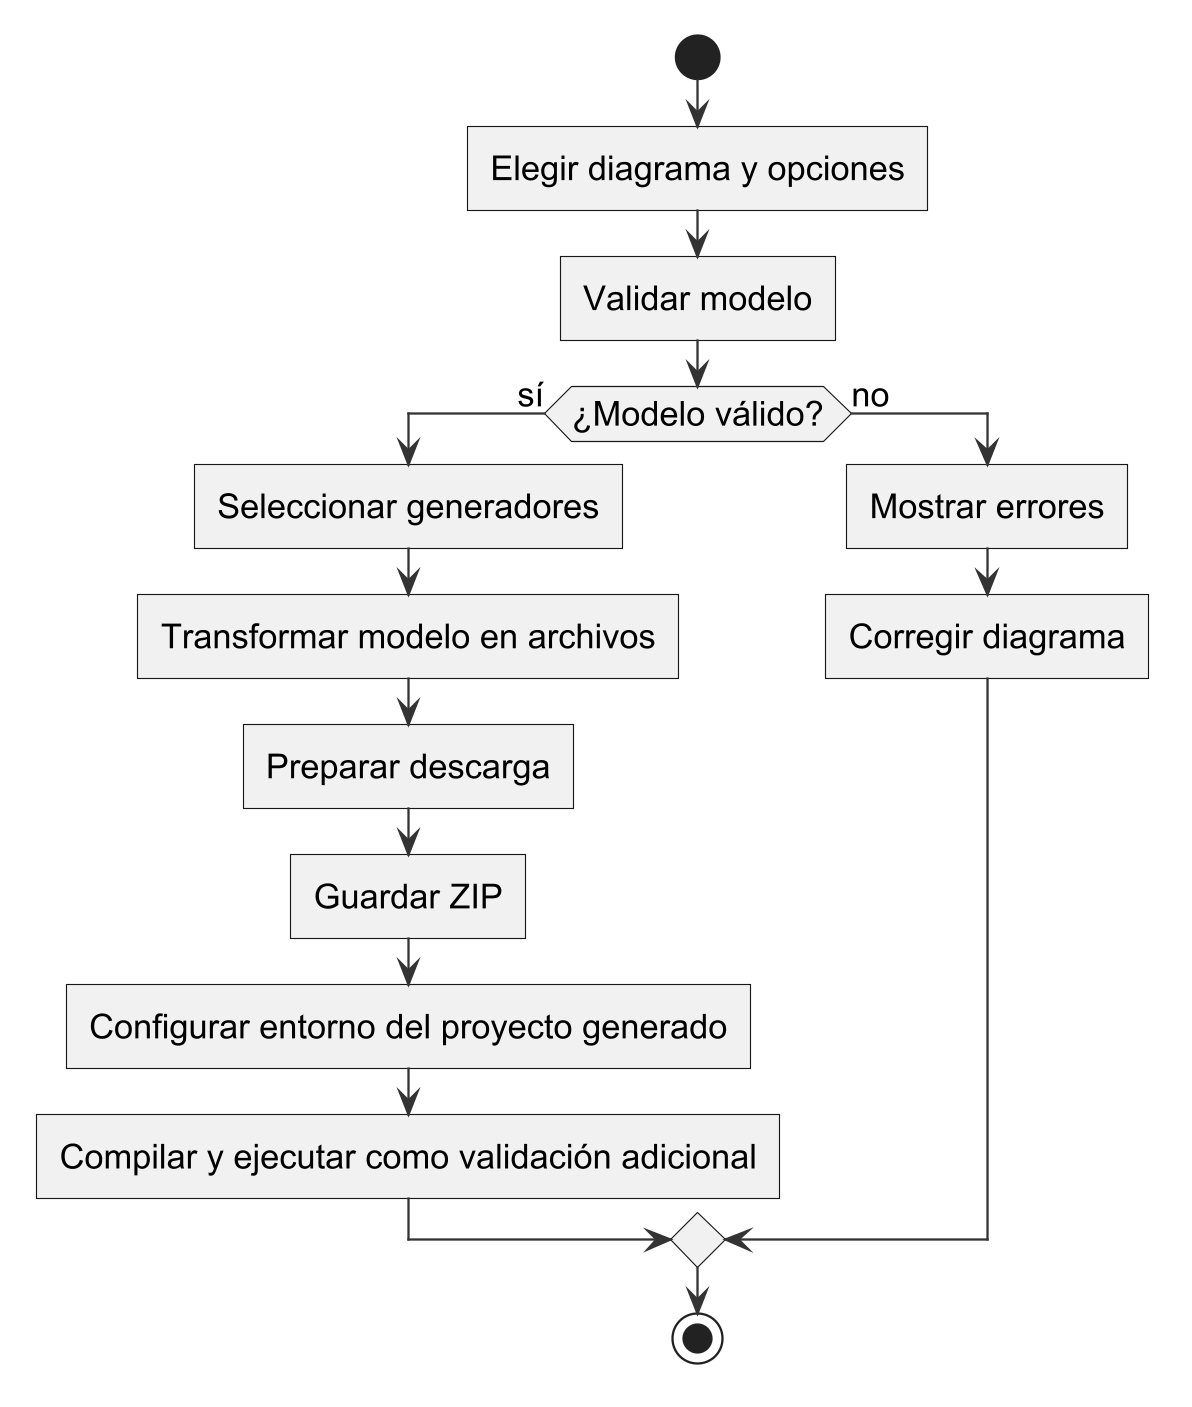

The diagram above was rendered by PlantUML. Its source (embedded in the PNG):
@startuml
skinparam backgroundColor #FFFFFF
skinparam shadowing false
skinparam defaultFontName Arial
skinparam defaultFontSize 15
skinparam dpi 220
skinparam roundcorner 0

skinparam nodesep 45
skinparam ranksep 50
skinparam ArrowColor #333333
skinparam ArrowThickness 1
skinparam classAttributeIconSize 0
skinparam class {
 BackgroundColor #FFFDEB
 BorderColor #333333
 FontColor #111111
 FontStyle bold
 AttributeFontColor #111111
}
skinparam package {
 BackgroundColor #FFFFFF
 BorderColor #555555
}
skinparam component {
 BackgroundColor #FFFDEB
 BorderColor #333333
}
skinparam node {
 BackgroundColor #F7F7F7
 BorderColor #333333
}
skinparam artifact {
 BackgroundColor #FFFDEB
 BorderColor #333333
}
skinparam sequence {
 ParticipantBackgroundColor #FFFDEB
 ParticipantBorderColor #333333
 LifeLineBorderColor #888888
 LifeLineBackgroundColor #FFFFFF
 GroupBackgroundColor #FFFFFF
 GroupBorderColor #777777
}
skinparam usecase {
 BackgroundColor #FFFFFF
 BorderColor #333333
}
skinparam state {
 BackgroundColor #FFFDEB
 BorderColor #333333
}
hide circle
hide empty members

start
:Elegir diagrama y opciones;
:Validar modelo;
if (¿Modelo válido?) then (sí)
:Seleccionar generadores;
:Transformar modelo en archivos;
:Preparar descarga;
:Guardar ZIP;
:Configurar entorno del proyecto generado;
:Compilar y ejecutar como validación adicional;
else (no)
:Mostrar errores;
:Corregir diagrama;
endif
stop
@enduml